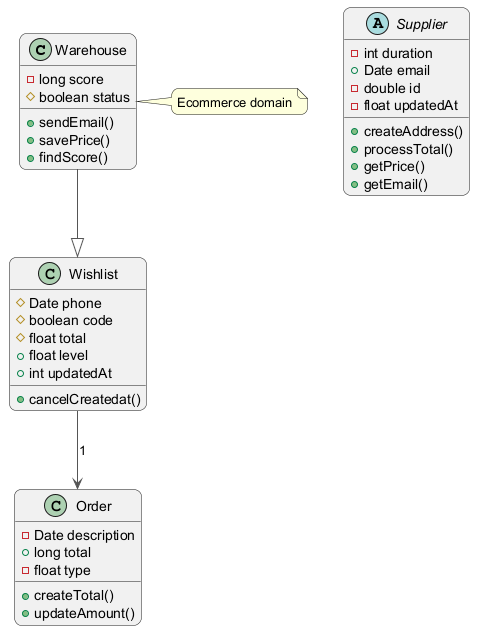

The diagram above was rendered by PlantUML. Its source (embedded in the PNG):
@startuml
skinparam backgroundColor #FFFFFF
skinparam roundCorner 15
skinparam ArrowColor #555555
class Warehouse {
  -long score
  #boolean status
  +sendEmail()
  +savePrice()
  +findScore()
}
class Order {
  -Date description
  +long total
  -float type
  +createTotal()
  +updateAmount()
}
abstract class Supplier {
  -int duration
  +Date email
  -double id
  -float updatedAt
  +createAddress()
  +processTotal()
  +getPrice()
  +getEmail()
}
class Wishlist {
  #Date phone
  #boolean code
  #float total
  +float level
  +int updatedAt
  +cancelCreatedat()
}
Wishlist --> Order : "1"
Warehouse --|> Wishlist
note right of Warehouse : Ecommerce domain
@enduml